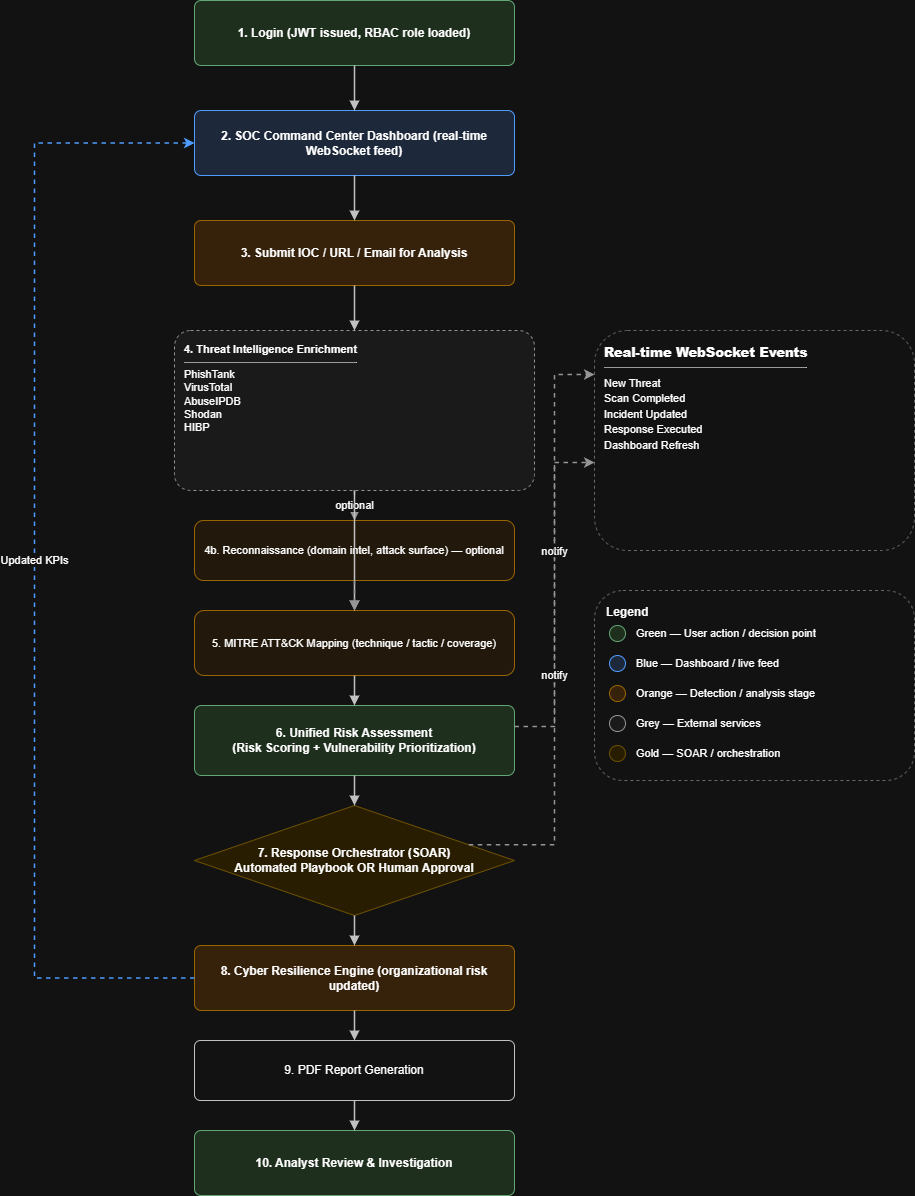

The diagram above was exported from draw.io. Its source (the exported page's mxGraphModel, read from the mxfile embedded in the PNG):
<mxGraphModel dx="2575" dy="1318" grid="1" gridSize="10" guides="1" tooltips="1" connect="1" arrows="1" fold="1" page="1" pageScale="1" pageWidth="1350" pageHeight="1360" math="0" shadow="0">
  <root>
    <mxCell id="0" />
    <mxCell id="1" parent="0" />
    <mxCell id="login" parent="1" style="rounded=1;whiteSpace=wrap;html=1;fillColor=#d5e8d4;strokeColor=#2d7d46;fontSize=12;fontStyle=1;arcSize=10;" value="1. Login (JWT issued, RBAC role loaded)" vertex="1">
      <mxGeometry height="65" width="320" x="540" y="30" as="geometry" />
    </mxCell>
    <mxCell id="dashboard" parent="1" style="rounded=1;whiteSpace=wrap;html=1;fillColor=#dae8fc;strokeColor=#1a73e8;fontSize=12;fontStyle=1;arcSize=10;" value="2. SOC Command Center Dashboard (real-time WebSocket feed)" vertex="1">
      <mxGeometry height="65" width="320" x="540" y="140" as="geometry" />
    </mxCell>
    <mxCell id="scan" parent="1" style="rounded=1;whiteSpace=wrap;html=1;fillColor=#ffe6cc;strokeColor=#d79b00;fontSize=12;fontStyle=1;arcSize=10;" value="3. Submit IOC / URL / Email for Analysis" vertex="1">
      <mxGeometry height="65" width="320" x="540" y="250" as="geometry" />
    </mxCell>
    <mxCell id="ti" parent="1" style="rounded=1;whiteSpace=wrap;html=1;fillColor=#f5f5f5;strokeColor=#666666;fontSize=11;dashed=1;align=left;spacingLeft=8;verticalAlign=top;spacingTop=6;arcSize=10;" value="&lt;b&gt;4. Threat Intelligence Enrichment&lt;/b&gt;&lt;hr size=&quot;1&quot;&gt;PhishTank&lt;br&gt;VirusTotal&lt;br&gt;AbuseIPDB&lt;br&gt;Shodan&lt;br&gt;HIBP" vertex="1">
      <mxGeometry height="160" width="360" x="520" y="360" as="geometry" />
    </mxCell>
    <mxCell id="recon" parent="1" style="rounded=1;whiteSpace=wrap;html=1;fillColor=#fff4e5;strokeColor=#d79b00;fontSize=11;dashed=0;" value="4b. Reconnaissance (domain intel, attack surface) — optional" vertex="1">
      <mxGeometry height="60" width="320" x="540" y="550" as="geometry" />
    </mxCell>
    <mxCell id="mitre" parent="1" style="rounded=1;whiteSpace=wrap;html=1;fillColor=#fff4e5;strokeColor=#d79b00;fontSize=11;dashed=0;" value="5. MITRE ATT&amp;CK Mapping (technique / tactic / coverage)" vertex="1">
      <mxGeometry height="65" width="320" x="540" y="640" as="geometry" />
    </mxCell>
    <mxCell id="risk" parent="1" style="rounded=1;whiteSpace=wrap;html=1;fillColor=#d5e8d4;strokeColor=#2d7d46;fontSize=12;fontStyle=1;arcSize=10;" value="6. Unified Risk Assessment&#10;(Risk Scoring + Vulnerability Prioritization)" vertex="1">
      <mxGeometry height="70" width="320" x="540" y="735" as="geometry" />
    </mxCell>
    <mxCell id="response" parent="1" style="rhombus;whiteSpace=wrap;html=1;fillColor=#fff2cc;strokeColor=#d6b656;fontSize=12;fontStyle=1;" value="7. Response Orchestrator (SOAR)&#10;Automated Playbook OR Human Approval" vertex="1">
      <mxGeometry height="110" width="320" x="540" y="835" as="geometry" />
    </mxCell>
    <mxCell id="resilience" parent="1" style="rounded=1;whiteSpace=wrap;html=1;fillColor=#ffe6cc;strokeColor=#d79b00;fontSize=12;fontStyle=1;arcSize=10;" value="8. Cyber Resilience Engine (organizational risk updated)" vertex="1">
      <mxGeometry height="65" width="320" x="540" y="975" as="geometry" />
    </mxCell>
    <mxCell id="pdf" parent="1" style="rounded=1;whiteSpace=wrap;html=1;fillColor=#ffffff;strokeColor=#333333;fontSize=12;arcSize=10;" value="9. PDF Report Generation" vertex="1">
      <mxGeometry height="60" width="320" x="540" y="1070" as="geometry" />
    </mxCell>
    <mxCell id="analyst_review" parent="1" style="rounded=1;whiteSpace=wrap;html=1;fillColor=#d5e8d4;strokeColor=#2d7d46;fontSize=12;fontStyle=1;arcSize=10;" value="10. Analyst Review &amp; Investigation" vertex="1">
      <mxGeometry height="65" width="320" x="540" y="1160" as="geometry" />
    </mxCell>
    <mxCell id="ws" parent="1" style="rounded=1;whiteSpace=wrap;html=1;fillColor=none;strokeColor=#999999;verticalAlign=top;align=left;spacingLeft=8;spacingTop=8;fontStyle=1;fontSize=13;dashed=1;" value="&lt;b&gt;Real-time WebSocket Events&lt;/b&gt;&lt;hr size=&quot;1&quot;&gt;&lt;font style=&quot;font-weight:normal;font-size:11px;&quot;&gt;New Threat&lt;br&gt;Scan Completed&lt;br&gt;Incident Updated&lt;br&gt;Response Executed&lt;br&gt;Dashboard Refresh&lt;/font&gt;" vertex="1">
      <mxGeometry height="220" width="320" x="940" y="360" as="geometry" />
    </mxCell>
    <mxCell id="legend_box" parent="1" style="rounded=1;whiteSpace=wrap;html=1;fillColor=none;strokeColor=#999999;dashed=1;verticalAlign=top;align=left;spacingLeft=10;spacingTop=8;fontStyle=1;fontSize=12;" value="Legend" vertex="1">
      <mxGeometry height="190" width="320" x="940" y="620" as="geometry" />
    </mxCell>
    <mxCell id="legend_green" parent="1" style="ellipse;whiteSpace=wrap;html=1;fillColor=#d5e8d4;strokeColor=#2d7d46;" value="" vertex="1">
      <mxGeometry height="16" width="16" x="955" y="655" as="geometry" />
    </mxCell>
    <mxCell id="legend_green_label" parent="1" style="text;html=1;fontSize=11;align=left;verticalAlign=middle;" value="Green — User action / decision point" vertex="1">
      <mxGeometry height="20" width="280" x="980" y="653" as="geometry" />
    </mxCell>
    <mxCell id="legend_blue" parent="1" style="ellipse;whiteSpace=wrap;html=1;fillColor=#dae8fc;strokeColor=#1a73e8;" value="" vertex="1">
      <mxGeometry height="16" width="16" x="955" y="685" as="geometry" />
    </mxCell>
    <mxCell id="legend_blue_label" parent="1" style="text;html=1;fontSize=11;align=left;verticalAlign=middle;" value="Blue — Dashboard / live feed" vertex="1">
      <mxGeometry height="20" width="280" x="980" y="683" as="geometry" />
    </mxCell>
    <mxCell id="legend_orange" parent="1" style="ellipse;whiteSpace=wrap;html=1;fillColor=#ffe6cc;strokeColor=#d79b00;" value="" vertex="1">
      <mxGeometry height="16" width="16" x="955" y="715" as="geometry" />
    </mxCell>
    <mxCell id="legend_orange_label" parent="1" style="text;html=1;fontSize=11;align=left;verticalAlign=middle;" value="Orange — Detection / analysis stage" vertex="1">
      <mxGeometry height="20" width="280" x="980" y="713" as="geometry" />
    </mxCell>
    <mxCell id="legend_grey" parent="1" style="ellipse;whiteSpace=wrap;html=1;fillColor=#f5f5f5;strokeColor=#666666;" value="" vertex="1">
      <mxGeometry height="16" width="16" x="955" y="745" as="geometry" />
    </mxCell>
    <mxCell id="legend_grey_label" parent="1" style="text;html=1;fontSize=11;align=left;verticalAlign=middle;" value="Grey — External services" vertex="1">
      <mxGeometry height="20" width="280" x="980" y="743" as="geometry" />
    </mxCell>
    <mxCell id="legend_gold" parent="1" style="ellipse;whiteSpace=wrap;html=1;fillColor=#fff2cc;strokeColor=#d6b656;" value="" vertex="1">
      <mxGeometry height="16" width="16" x="955" y="775" as="geometry" />
    </mxCell>
    <mxCell id="legend_gold_label" parent="1" style="text;html=1;fontSize=11;align=left;verticalAlign=middle;" value="Gold — SOAR / orchestration" vertex="1">
      <mxGeometry height="20" width="280" x="980" y="773" as="geometry" />
    </mxCell>
    <mxCell id="e1000" edge="1" parent="1" source="login" style="edgeStyle=orthogonalEdgeStyle;rounded=0;html=1;strokeColor=#333333;strokeWidth=1.5;fontSize=11;jettySize=auto;orthogonalLoop=1;endArrow=block;endFill=1;" target="dashboard" value="">
      <mxGeometry relative="1" as="geometry" />
    </mxCell>
    <mxCell id="e1001" edge="1" parent="1" source="dashboard" style="edgeStyle=orthogonalEdgeStyle;rounded=0;html=1;strokeColor=#333333;strokeWidth=1.5;fontSize=11;jettySize=auto;orthogonalLoop=1;endArrow=block;endFill=1;" target="scan" value="">
      <mxGeometry relative="1" as="geometry" />
    </mxCell>
    <mxCell id="e1002" edge="1" parent="1" source="scan" style="edgeStyle=orthogonalEdgeStyle;rounded=0;html=1;strokeColor=#333333;strokeWidth=1.5;fontSize=11;jettySize=auto;orthogonalLoop=1;endArrow=block;endFill=1;" target="ti" value="">
      <mxGeometry relative="1" as="geometry" />
    </mxCell>
    <mxCell id="e1003" edge="1" parent="1" source="ti" style="edgeStyle=orthogonalEdgeStyle;rounded=0;html=1;strokeColor=#666666;strokeWidth=1.5;fontSize=11;dashed=1;endArrow=block;endFill=1;" target="recon" value="optional">
      <mxGeometry relative="1" as="geometry" />
    </mxCell>
    <mxCell id="e1004" edge="1" parent="1" source="ti" style="edgeStyle=orthogonalEdgeStyle;rounded=0;html=1;strokeColor=#333333;strokeWidth=1.5;fontSize=11;jettySize=auto;orthogonalLoop=1;endArrow=block;endFill=1;" target="mitre" value="">
      <mxGeometry relative="1" as="geometry" />
    </mxCell>
    <mxCell id="e1005" edge="1" parent="1" source="recon" style="edgeStyle=orthogonalEdgeStyle;rounded=0;html=1;strokeColor=#666666;strokeWidth=1.5;fontSize=11;dashed=1;endArrow=block;endFill=1;" target="mitre" value="">
      <mxGeometry relative="1" as="geometry" />
    </mxCell>
    <mxCell id="e1006" edge="1" parent="1" source="mitre" style="edgeStyle=orthogonalEdgeStyle;rounded=0;html=1;strokeColor=#333333;strokeWidth=1.5;fontSize=11;jettySize=auto;orthogonalLoop=1;endArrow=block;endFill=1;" target="risk" value="">
      <mxGeometry relative="1" as="geometry" />
    </mxCell>
    <mxCell id="e1007" edge="1" parent="1" source="risk" style="edgeStyle=orthogonalEdgeStyle;rounded=0;html=1;strokeColor=#333333;strokeWidth=1.5;fontSize=11;jettySize=auto;orthogonalLoop=1;endArrow=block;endFill=1;" target="response" value="">
      <mxGeometry relative="1" as="geometry" />
    </mxCell>
    <mxCell id="e1008" edge="1" parent="1" source="response" style="edgeStyle=orthogonalEdgeStyle;rounded=0;html=1;strokeColor=#333333;strokeWidth=1.5;fontSize=11;jettySize=auto;orthogonalLoop=1;endArrow=block;endFill=1;" target="resilience" value="">
      <mxGeometry relative="1" as="geometry" />
    </mxCell>
    <mxCell id="e1009" edge="1" parent="1" source="resilience" style="edgeStyle=orthogonalEdgeStyle;rounded=0;html=1;strokeColor=#333333;strokeWidth=1.5;fontSize=11;jettySize=auto;orthogonalLoop=1;endArrow=block;endFill=1;" target="pdf" value="">
      <mxGeometry relative="1" as="geometry" />
    </mxCell>
    <mxCell id="e1012" edge="1" parent="1" source="pdf" style="edgeStyle=orthogonalEdgeStyle;rounded=0;html=1;strokeColor=#333333;strokeWidth=1.5;fontSize=11;jettySize=auto;orthogonalLoop=1;endArrow=block;endFill=1;" target="analyst_review" value="">
      <mxGeometry relative="1" as="geometry" />
    </mxCell>
    <mxCell id="e1010" edge="1" parent="1" source="risk" style="edgeStyle=orthogonalEdgeStyle;rounded=0;html=1;strokeColor=#666666;strokeWidth=1.5;fontSize=11;dashed=1;exitX=1;exitY=0.3;entryX=0;entryY=0.2;" target="ws" value="notify">
      <mxGeometry relative="1" as="geometry" />
    </mxCell>
    <mxCell id="e1011" edge="1" parent="1" source="response" style="edgeStyle=orthogonalEdgeStyle;rounded=0;html=1;strokeColor=#666666;strokeWidth=1.5;fontSize=11;dashed=1;exitX=1;exitY=0.3;entryX=0;entryY=0.6;" target="ws" value="notify">
      <mxGeometry relative="1" as="geometry" />
    </mxCell>
    <mxCell id="e1013" edge="1" parent="1" source="resilience" style="edgeStyle=orthogonalEdgeStyle;rounded=0;html=1;strokeColor=#1a73e8;strokeWidth=1.5;fontSize=11;dashed=1;exitX=0;exitY=0.5;entryX=0;entryY=0.5;" target="dashboard" value="Updated KPIs">
      <mxGeometry relative="1" as="geometry">
        <Array as="points">
          <mxPoint x="380" y="1007" />
          <mxPoint x="380" y="172" />
        </Array>
      </mxGeometry>
    </mxCell>
  </root>
</mxGraphModel>